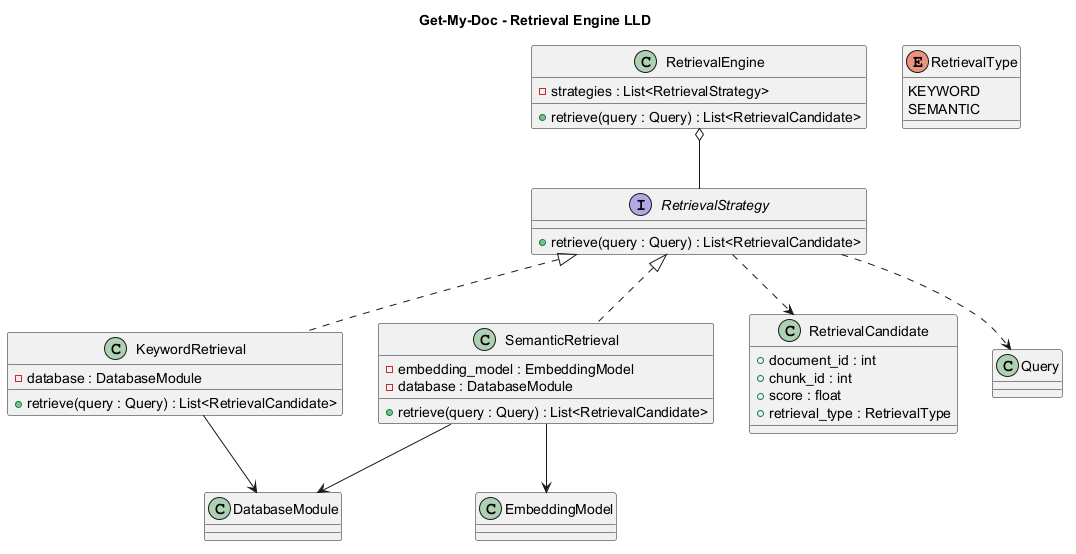

The diagram above was rendered by PlantUML. Its source (embedded in the PNG):
@startuml
title Get-My-Doc - Retrieval Engine LLD

interface RetrievalStrategy {
    + retrieve(query : Query) : List<RetrievalCandidate>
}

class RetrievalEngine {
    - strategies : List<RetrievalStrategy>

    + retrieve(query : Query) : List<RetrievalCandidate>
}

class KeywordRetrieval {
    - database : DatabaseModule

    + retrieve(query : Query) : List<RetrievalCandidate>
}

class SemanticRetrieval {
    - embedding_model : EmbeddingModel
    - database : DatabaseModule

    + retrieve(query : Query) : List<RetrievalCandidate>
}

class RetrievalCandidate {
    + document_id : int
    + chunk_id : int
    + score : float
    + retrieval_type : RetrievalType
}

enum RetrievalType {
    KEYWORD
    SEMANTIC
}

RetrievalStrategy <|.. KeywordRetrieval
RetrievalStrategy <|.. SemanticRetrieval

RetrievalEngine o-- RetrievalStrategy

KeywordRetrieval --> DatabaseModule
SemanticRetrieval --> EmbeddingModel
SemanticRetrieval --> DatabaseModule

RetrievalStrategy ..> Query
RetrievalStrategy ..> RetrievalCandidate

@enduml